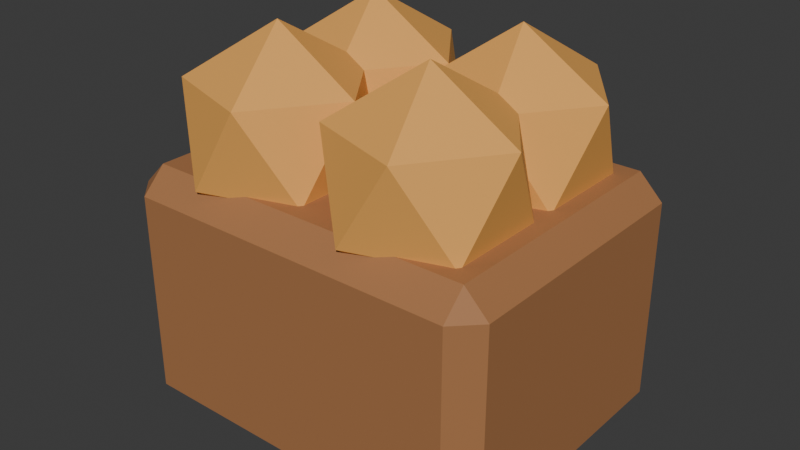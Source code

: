 # Source: fruit_crate.blend  (saved by Blender 4.4.32; exported with 4.5.12 LTS)
import bpy
from mathutils import Matrix  # noqa: F401  (used for matrix-valued properties, if any)

bpy.ops.wm.read_factory_settings(use_empty=True)
scene = bpy.context.scene
scene.name = 'Scene'

# ---- collections
col_collection = bpy.data.collections.new('Collection'); scene.collection.children.link(col_collection)

# ---- materials (node trees are filled in below, after node groups)
mat_fruit_crate_paint = bpy.data.materials.new('fruit_crate paint')
mat_fruit_crate_paint.diffuse_color = (1.0, 1.0, 1.0, 1.0)

# ---- material node trees
mat_fruit_crate_paint.use_nodes = True; mat_fruit_crate_paint.node_tree.nodes.clear()
_N = mat_fruit_crate_paint.node_tree.nodes; _L = mat_fruit_crate_paint.node_tree.links
n0 = _N.new('ShaderNodeBsdfPrincipled'); n0.name = 'Principled BSDF'; n0.location = (10, 300)
n0.inputs[2].default_value = 0.73
n1 = _N.new('ShaderNodeOutputMaterial'); n1.name = 'Material Output'; n1.location = (300, 300)
n2 = _N.new('ShaderNodeVertexColor'); n2.name = 'Color Attribute'; n2.location = (0, 0)
n2.layer_name = 'Tint'
_L.new(n0.outputs[0], n1.inputs[0])
_L.new(n2.outputs[0], n0.inputs[0])
n1.is_active_output = True

# ---- world
world_world = bpy.data.worlds.new('World'); scene.world = world_world
world_world.use_nodes = True; world_world.node_tree.nodes.clear()
_N = world_world.node_tree.nodes; _L = world_world.node_tree.links
n0 = _N.new('ShaderNodeOutputWorld'); n0.name = 'World Output'; n0.location = (300, 300)
n1 = _N.new('ShaderNodeBackground'); n1.name = 'Background'; n1.location = (10, 300)
n1.inputs[0].default_value = (0.05088, 0.05088, 0.05088, 1.0)
_L.new(n1.outputs[0], n0.inputs[0])
n0.is_active_output = True
world_world.color = (0.05088, 0.05088, 0.05088)
world_world.sun_shadow_jitter_overblur = 0.0

# ---- meshes
me_cube_138 = bpy.data.meshes.new('Cube.138')
me_cube_138.from_pydata([(-0.175, -0.135, -0.13), (-0.175, -0.16, -0.105), (-0.2, -0.135, -0.105), (-0.175, -0.16, 0.105), (-0.175, -0.135, 0.13), (-0.2, -0.135, 0.105), (-0.175, 0.135, -0.13), (-0.2, 0.135, -0.105), (-0.175, 0.16, -0.105), (-0.175, 0.135, 0.13), (-0.175, 0.16, 0.105), (-0.2, 0.135, 0.105), (0.175, -0.135, -0.13), (0.2, -0.135, -0.105), (0.175, -0.16, -0.105), (0.175, -0.135, 0.13), (0.175, -0.16, 0.105), (0.2, -0.135, 0.105), (0.175, 0.135, -0.13), (0.175, 0.16, -0.105), (0.2, 0.135, -0.105), (0.175, 0.135, 0.13), (0.2, 0.135, 0.105), (0.175, 0.16, 0.105), (-0.085, -0.065, 0.07), (-0.01264, -0.1176, 0.1253), (-0.1126, -0.1501, 0.1253), (-0.1744, -0.065, 0.1253), (-0.1126, 0.02006, 0.1253), (-0.01264, -0.01243, 0.1253), (-0.05736, -0.1501, 0.2147), (-0.1574, -0.1176, 0.2147), (-0.1574, -0.01243, 0.2147), (-0.05736, 0.02006, 0.2147), (0.004442, -0.065, 0.2147), (-0.085, -0.065, 0.27), (0.085, -0.065, 0.07), (0.1574, -0.1176, 0.1253), (0.05736, -0.1501, 0.1253), (-0.004442, -0.065, 0.1253), (0.05736, 0.02006, 0.1253), (0.1574, -0.01243, 0.1253), (0.1126, -0.1501, 0.2147), (0.01264, -0.1176, 0.2147), (0.01264, -0.01243, 0.2147), (0.1126, 0.02006, 0.2147), (0.1744, -0.065, 0.2147), (0.085, -0.065, 0.27), (-0.085, 0.065, 0.07), (-0.01264, 0.01243, 0.1253), (-0.1126, -0.02006, 0.1253), (-0.1744, 0.065, 0.1253), (-0.1126, 0.1501, 0.1253), (-0.01264, 0.1176, 0.1253), (-0.05736, -0.02006, 0.2147), (-0.1574, 0.01243, 0.2147), (-0.1574, 0.1176, 0.2147), (-0.05736, 0.1501, 0.2147), (0.004442, 0.065, 0.2147), (-0.085, 0.065, 0.27), (0.085, 0.065, 0.07), (0.1574, 0.01243, 0.1253), (0.05736, -0.02006, 0.1253), (-0.004442, 0.065, 0.1253), (0.05736, 0.1501, 0.1253), (0.1574, 0.1176, 0.1253), (0.1126, -0.02006, 0.2147), (0.01264, 0.01243, 0.2147), (0.01264, 0.1176, 0.2147), (0.1126, 0.1501, 0.2147), (0.1744, 0.065, 0.2147), (0.085, 0.065, 0.27)], [], [(14, 16, 3, 1), (20, 22, 17, 13), (21, 9, 4, 15), (2, 5, 11, 7), (8, 10, 23, 19), (0, 1, 2), (3, 4, 5), (6, 7, 8), (9, 10, 11), (12, 13, 14), (15, 16, 17), (18, 19, 20), (21, 22, 23), (6, 0, 2, 7), (1, 3, 5, 2), (4, 9, 11, 5), (10, 8, 7, 11), (18, 6, 8, 19), (9, 21, 23, 10), (22, 20, 19, 23), (12, 18, 20, 13), (21, 15, 17, 22), (16, 14, 13, 17), (0, 12, 14, 1), (15, 4, 3, 16), (6, 18, 12, 0), (24, 25, 26), (25, 24, 29), (24, 26, 27), (24, 27, 28), (24, 28, 29), (25, 29, 34), (26, 25, 30), (27, 26, 31), (28, 27, 32), (29, 28, 33), (25, 34, 30), (26, 30, 31), (27, 31, 32), (28, 32, 33), (29, 33, 34), (30, 34, 35), (31, 30, 35), (32, 31, 35), (33, 32, 35), (34, 33, 35), (36, 37, 38), (37, 36, 41), (36, 38, 39), (36, 39, 40), (36, 40, 41), (37, 41, 46), (38, 37, 42), (39, 38, 43), (40, 39, 44), (41, 40, 45), (37, 46, 42), (38, 42, 43), (39, 43, 44), (40, 44, 45), (41, 45, 46), (42, 46, 47), (43, 42, 47), (44, 43, 47), (45, 44, 47), (46, 45, 47), (48, 49, 50), (49, 48, 53), (48, 50, 51), (48, 51, 52), (48, 52, 53), (49, 53, 58), (50, 49, 54), (51, 50, 55), (52, 51, 56), (53, 52, 57), (49, 58, 54), (50, 54, 55), (51, 55, 56), (52, 56, 57), (53, 57, 58), (54, 58, 59), (55, 54, 59), (56, 55, 59), (57, 56, 59), (58, 57, 59), (60, 61, 62), (61, 60, 65), (60, 62, 63), (60, 63, 64), (60, 64, 65), (61, 65, 70), (62, 61, 66), (63, 62, 67), (64, 63, 68), (65, 64, 69), (61, 70, 66), (62, 66, 67), (63, 67, 68), (64, 68, 69), (65, 69, 70), (66, 70, 71), (67, 66, 71), (68, 67, 71), (69, 68, 71), (70, 69, 71)])
_uv = me_cube_138.uv_layers.new(name='UVMap')
_uv.uv.foreach_set('vector', [0.399, 0.7656, 0.601, 0.7656, 0.601, 0.9844, 0.399, 0.9844, 0.399, 0.5195, 0.601, 0.5195, 0.601, 0.7305, 0.399, 0.7305, 0.6406, 0.5195, 0.8594, 0.5195, 0.8594, 0.7305, 0.6406, 0.7305, 0.399, 0.01953, 0.601, 0.01953, 0.601, 0.2305, 0.399, 0.2305, 0.399, 0.2656, 0.601, 0.2656, 0.601, 0.4844, 0.399, 0.4844, 0.1406, 0.7305, 0.1406, 0.75, 0.125, 0.7305, 0.601, 0.0, 0.625, 0.01953, 0.601, 0.01953, 0.1406, 0.5195, 0.125, 0.5195, 0.1406, 0.5, 0.625, 0.2305, 0.601, 0.25, 0.601, 0.2305, 0.3594, 0.7305, 0.375, 0.7305, 0.3594, 0.75, 0.625, 0.7656, 0.601, 0.7656, 0.601, 0.75, 0.3594, 0.5195, 0.3594, 0.5, 0.375, 0.5195, 0.625, 0.4844, 0.601, 0.5, 0.601, 0.4844, 0.1406, 0.5195, 0.1406, 0.7305, 0.125, 0.7305, 0.125, 0.5195, 0.399, 0.0, 0.601, 0.0, 0.601, 0.01953, 0.399, 0.01953, 0.625, 0.01953, 0.625, 0.2305, 0.601, 0.2305, 0.601, 0.01953, 0.601, 0.2656, 0.399, 0.2656, 0.399, 0.2305, 0.601, 0.2305, 0.3594, 0.5195, 0.1406, 0.5195, 0.1406, 0.5, 0.3594, 0.5, 0.625, 0.2656, 0.625, 0.4844, 0.601, 0.4844, 0.601, 0.2656, 0.601, 0.5195, 0.399, 0.5195, 0.399, 0.4844, 0.601, 0.4844, 0.3594, 0.7305, 0.3594, 0.5195, 0.399, 0.5195, 0.399, 0.7305, 0.6406, 0.5195, 0.6406, 0.7305, 0.601, 0.7305, 0.601, 0.5195, 0.601, 0.7656, 0.399, 0.7656, 0.399, 0.7305, 0.601, 0.7305, 0.1406, 0.7305, 0.3594, 0.7305, 0.3594, 0.75, 0.1406, 0.75, 0.625, 0.7656, 0.625, 0.9844, 0.601, 0.9844, 0.601, 0.7656, 0.1406, 0.5195, 0.3594, 0.5195, 0.3594, 0.7305, 0.1406, 0.7305, 0.1818, 0.0, 0.2727, 0.1575, 0.09091, 0.1575, 0.2727, 0.1575, 0.3636, 0.0, 0.4545, 0.1575, 0.9091, 0.0, 1.0, 0.1575, 0.8182, 0.1575, 0.7273, 0.0, 0.8182, 0.1575, 0.6364, 0.1575, 0.5455, 0.0, 0.6364, 0.1575, 0.4545, 0.1575, 0.2727, 0.1575, 0.4545, 0.1575, 0.3636, 0.3149, 0.09091, 0.1575, 0.2727, 0.1575, 0.1818, 0.3149, 0.8182, 0.1575, 1.0, 0.1575, 0.9091, 0.3149, 0.6364, 0.1575, 0.8182, 0.1575, 0.7273, 0.3149, 0.4545, 0.1575, 0.6364, 0.1575, 0.5455, 0.3149, 0.2727, 0.1575, 0.3636, 0.3149, 0.1818, 0.3149, 0.09091, 0.1575, 0.1818, 0.3149, 0.0, 0.3149, 0.8182, 0.1575, 0.9091, 0.3149, 0.7273, 0.3149, 0.6364, 0.1575, 0.7273, 0.3149, 0.5455, 0.3149, 0.4545, 0.1575, 0.5455, 0.3149, 0.3636, 0.3149, 0.1818, 0.3149, 0.3636, 0.3149, 0.2727, 0.4724, 0.0, 0.3149, 0.1818, 0.3149, 0.09091, 0.4724, 0.7273, 0.3149, 0.9091, 0.3149, 0.8182, 0.4724, 0.5455, 0.3149, 0.7273, 0.3149, 0.6364, 0.4724, 0.3636, 0.3149, 0.5455, 0.3149, 0.4545, 0.4724, 0.1818, 0.0, 0.2727, 0.1575, 0.09091, 0.1575, 0.2727, 0.1575, 0.3636, 0.0, 0.4545, 0.1575, 0.9091, 0.0, 1.0, 0.1575, 0.8182, 0.1575, 0.7273, 0.0, 0.8182, 0.1575, 0.6364, 0.1575, 0.5455, 0.0, 0.6364, 0.1575, 0.4545, 0.1575, 0.2727, 0.1575, 0.4545, 0.1575, 0.3636, 0.3149, 0.09091, 0.1575, 0.2727, 0.1575, 0.1818, 0.3149, 0.8182, 0.1575, 1.0, 0.1575, 0.9091, 0.3149, 0.6364, 0.1575, 0.8182, 0.1575, 0.7273, 0.3149, 0.4545, 0.1575, 0.6364, 0.1575, 0.5455, 0.3149, 0.2727, 0.1575, 0.3636, 0.3149, 0.1818, 0.3149, 0.09091, 0.1575, 0.1818, 0.3149, 0.0, 0.3149, 0.8182, 0.1575, 0.9091, 0.3149, 0.7273, 0.3149, 0.6364, 0.1575, 0.7273, 0.3149, 0.5455, 0.3149, 0.4545, 0.1575, 0.5455, 0.3149, 0.3636, 0.3149, 0.1818, 0.3149, 0.3636, 0.3149, 0.2727, 0.4724, 0.0, 0.3149, 0.1818, 0.3149, 0.09091, 0.4724, 0.7273, 0.3149, 0.9091, 0.3149, 0.8182, 0.4724, 0.5455, 0.3149, 0.7273, 0.3149, 0.6364, 0.4724, 0.3636, 0.3149, 0.5455, 0.3149, 0.4545, 0.4724, 0.1818, 0.0, 0.2727, 0.1575, 0.09091, 0.1575, 0.2727, 0.1575, 0.3636, 0.0, 0.4545, 0.1575, 0.9091, 0.0, 1.0, 0.1575, 0.8182, 0.1575, 0.7273, 0.0, 0.8182, 0.1575, 0.6364, 0.1575, 0.5455, 0.0, 0.6364, 0.1575, 0.4545, 0.1575, 0.2727, 0.1575, 0.4545, 0.1575, 0.3636, 0.3149, 0.09091, 0.1575, 0.2727, 0.1575, 0.1818, 0.3149, 0.8182, 0.1575, 1.0, 0.1575, 0.9091, 0.3149, 0.6364, 0.1575, 0.8182, 0.1575, 0.7273, 0.3149, 0.4545, 0.1575, 0.6364, 0.1575, 0.5455, 0.3149, 0.2727, 0.1575, 0.3636, 0.3149, 0.1818, 0.3149, 0.09091, 0.1575, 0.1818, 0.3149, 0.0, 0.3149, 0.8182, 0.1575, 0.9091, 0.3149, 0.7273, 0.3149, 0.6364, 0.1575, 0.7273, 0.3149, 0.5455, 0.3149, 0.4545, 0.1575, 0.5455, 0.3149, 0.3636, 0.3149, 0.1818, 0.3149, 0.3636, 0.3149, 0.2727, 0.4724, 0.0, 0.3149, 0.1818, 0.3149, 0.09091, 0.4724, 0.7273, 0.3149, 0.9091, 0.3149, 0.8182, 0.4724, 0.5455, 0.3149, 0.7273, 0.3149, 0.6364, 0.4724, 0.3636, 0.3149, 0.5455, 0.3149, 0.4545, 0.4724, 0.1818, 0.0, 0.2727, 0.1575, 0.09091, 0.1575, 0.2727, 0.1575, 0.3636, 0.0, 0.4545, 0.1575, 0.9091, 0.0, 1.0, 0.1575, 0.8182, 0.1575, 0.7273, 0.0, 0.8182, 0.1575, 0.6364, 0.1575, 0.5455, 0.0, 0.6364, 0.1575, 0.4545, 0.1575, 0.2727, 0.1575, 0.4545, 0.1575, 0.3636, 0.3149, 0.09091, 0.1575, 0.2727, 0.1575, 0.1818, 0.3149, 0.8182, 0.1575, 1.0, 0.1575, 0.9091, 0.3149, 0.6364, 0.1575, 0.8182, 0.1575, 0.7273, 0.3149, 0.4545, 0.1575, 0.6364, 0.1575, 0.5455, 0.3149, 0.2727, 0.1575, 0.3636, 0.3149, 0.1818, 0.3149, 0.09091, 0.1575, 0.1818, 0.3149, 0.0, 0.3149, 0.8182, 0.1575, 0.9091, 0.3149, 0.7273, 0.3149, 0.6364, 0.1575, 0.7273, 0.3149, 0.5455, 0.3149, 0.4545, 0.1575, 0.5455, 0.3149, 0.3636, 0.3149, 0.1818, 0.3149, 0.3636, 0.3149, 0.2727, 0.4724, 0.0, 0.3149, 0.1818, 0.3149, 0.09091, 0.4724, 0.7273, 0.3149, 0.9091, 0.3149, 0.8182, 0.4724, 0.5455, 0.3149, 0.7273, 0.3149, 0.6364, 0.4724, 0.3636, 0.3149, 0.5455, 0.3149, 0.4545, 0.4724])
_ca = me_cube_138.color_attributes.new('Tint', 'FLOAT_COLOR', 'CORNER')
_ca.data.foreach_set('color', [0.3916, 0.1714, 0.0648, 1.0, 0.3916, 0.1714, 0.0648, 1.0, 0.3916, 0.1714, 0.0648, 1.0, 0.3916, 0.1714, 0.0648, 1.0, 0.3916, 0.1714, 0.0648, 1.0, 0.3916, 0.1714, 0.0648, 1.0, 0.3916, 0.1714, 0.0648, 1.0, 0.3916, 0.1714, 0.0648, 1.0, 0.3916, 0.1714, 0.0648, 1.0, 0.3916, 0.1714, 0.0648, 1.0, 0.3916, 0.1714, 0.0648, 1.0, 0.3916, 0.1714, 0.0648, 1.0, 0.3916, 0.1714, 0.0648, 1.0, 0.3916, 0.1714, 0.0648, 1.0, 0.3916, 0.1714, 0.0648, 1.0, 0.3916, 0.1714, 0.0648, 1.0, 0.3916, 0.1714, 0.0648, 1.0, 0.3916, 0.1714, 0.0648, 1.0, 0.3916, 0.1714, 0.0648, 1.0, 0.3916, 0.1714, 0.0648, 1.0, 0.3916, 0.1714, 0.0648, 1.0, 0.3916, 0.1714, 0.0648, 1.0, 0.3916, 0.1714, 0.0648, 1.0, 0.3916, 0.1714, 0.0648, 1.0, 0.3916, 0.1714, 0.0648, 1.0, 0.3916, 0.1714, 0.0648, 1.0, 0.3916, 0.1714, 0.0648, 1.0, 0.3916, 0.1714, 0.0648, 1.0, 0.3916, 0.1714, 0.0648, 1.0, 0.3916, 0.1714, 0.0648, 1.0, 0.3916, 0.1714, 0.0648, 1.0, 0.3916, 0.1714, 0.0648, 1.0, 0.3916, 0.1714, 0.0648, 1.0, 0.3916, 0.1714, 0.0648, 1.0, 0.3916, 0.1714, 0.0648, 1.0, 0.3916, 0.1714, 0.0648, 1.0, 0.3916, 0.1714, 0.0648, 1.0, 0.3916, 0.1714, 0.0648, 1.0, 0.3916, 0.1714, 0.0648, 1.0, 0.3916, 0.1714, 0.0648, 1.0, 0.3916, 0.1714, 0.0648, 1.0, 0.3916, 0.1714, 0.0648, 1.0, 0.3916, 0.1714, 0.0648, 1.0, 0.3916, 0.1714, 0.0648, 1.0, 0.3916, 0.1714, 0.0648, 1.0, 0.3916, 0.1714, 0.0648, 1.0, 0.3916, 0.1714, 0.0648, 1.0, 0.3916, 0.1714, 0.0648, 1.0, 0.3916, 0.1714, 0.0648, 1.0, 0.3916, 0.1714, 0.0648, 1.0, 0.3916, 0.1714, 0.0648, 1.0, 0.3916, 0.1714, 0.0648, 1.0, 0.3916, 0.1714, 0.0648, 1.0, 0.3916, 0.1714, 0.0648, 1.0, 0.3916, 0.1714, 0.0648, 1.0, 0.3916, 0.1714, 0.0648, 1.0, 0.3916, 0.1714, 0.0648, 1.0, 0.3916, 0.1714, 0.0648, 1.0, 0.3916, 0.1714, 0.0648, 1.0, 0.3916, 0.1714, 0.0648, 1.0, 0.3916, 0.1714, 0.0648, 1.0, 0.3916, 0.1714, 0.0648, 1.0, 0.3916, 0.1714, 0.0648, 1.0, 0.3916, 0.1714, 0.0648, 1.0, 0.3916, 0.1714, 0.0648, 1.0, 0.3916, 0.1714, 0.0648, 1.0, 0.3916, 0.1714, 0.0648, 1.0, 0.3916, 0.1714, 0.0648, 1.0, 0.3916, 0.1714, 0.0648, 1.0, 0.3916, 0.1714, 0.0648, 1.0, 0.3916, 0.1714, 0.0648, 1.0, 0.3916, 0.1714, 0.0648, 1.0, 0.3916, 0.1714, 0.0648, 1.0, 0.3916, 0.1714, 0.0648, 1.0, 0.3916, 0.1714, 0.0648, 1.0, 0.3916, 0.1714, 0.0648, 1.0, 0.3916, 0.1714, 0.0648, 1.0, 0.3916, 0.1714, 0.0648, 1.0, 0.3916, 0.1714, 0.0648, 1.0, 0.3916, 0.1714, 0.0648, 1.0, 0.3916, 0.1714, 0.0648, 1.0, 0.3916, 0.1714, 0.0648, 1.0, 0.3916, 0.1714, 0.0648, 1.0, 0.3916, 0.1714, 0.0648, 1.0, 0.3916, 0.1714, 0.0648, 1.0, 0.3916, 0.1714, 0.0648, 1.0, 0.3916, 0.1714, 0.0648, 1.0, 0.3916, 0.1714, 0.0648, 1.0, 0.3916, 0.1714, 0.0648, 1.0, 0.3916, 0.1714, 0.0648, 1.0, 0.3916, 0.1714, 0.0648, 1.0, 0.3916, 0.1714, 0.0648, 1.0, 0.3916, 0.1714, 0.0648, 1.0, 0.3916, 0.1714, 0.0648, 1.0, 0.3916, 0.1714, 0.0648, 1.0, 0.3916, 0.1714, 0.0648, 1.0, 0.8469, 0.402, 0.09084, 1.0, 0.8469, 0.402, 0.09084, 1.0, 0.8469, 0.402, 0.09084, 1.0, 0.8469, 0.402, 0.09084, 1.0, 0.8469, 0.402, 0.09084, 1.0, 0.8469, 0.402, 0.09084, 1.0, 0.8469, 0.402, 0.09084, 1.0, 0.8469, 0.402, 0.09084, 1.0, 0.8469, 0.402, 0.09084, 1.0, 0.8469, 0.402, 0.09084, 1.0, 0.8469, 0.402, 0.09084, 1.0, 0.8469, 0.402, 0.09084, 1.0, 0.8469, 0.402, 0.09084, 1.0, 0.8469, 0.402, 0.09084, 1.0, 0.8469, 0.402, 0.09084, 1.0, 0.8469, 0.402, 0.09084, 1.0, 0.8469, 0.402, 0.09084, 1.0, 0.8469, 0.402, 0.09084, 1.0, 0.8469, 0.402, 0.09084, 1.0, 0.8469, 0.402, 0.09084, 1.0, 0.8469, 0.402, 0.09084, 1.0, 0.8469, 0.402, 0.09084, 1.0, 0.8469, 0.402, 0.09084, 1.0, 0.8469, 0.402, 0.09084, 1.0, 0.8469, 0.402, 0.09084, 1.0, 0.8469, 0.402, 0.09084, 1.0, 0.8469, 0.402, 0.09084, 1.0, 0.8469, 0.402, 0.09084, 1.0, 0.8469, 0.402, 0.09084, 1.0, 0.8469, 0.402, 0.09084, 1.0, 0.8469, 0.402, 0.09084, 1.0, 0.8469, 0.402, 0.09084, 1.0, 0.8469, 0.402, 0.09084, 1.0, 0.8469, 0.402, 0.09084, 1.0, 0.8469, 0.402, 0.09084, 1.0, 0.8469, 0.402, 0.09084, 1.0, 0.8469, 0.402, 0.09084, 1.0, 0.8469, 0.402, 0.09084, 1.0, 0.8469, 0.402, 0.09084, 1.0, 0.8469, 0.402, 0.09084, 1.0, 0.8469, 0.402, 0.09084, 1.0, 0.8469, 0.402, 0.09084, 1.0, 0.8469, 0.402, 0.09084, 1.0, 0.8469, 0.402, 0.09084, 1.0, 0.8469, 0.402, 0.09084, 1.0, 0.8469, 0.402, 0.09084, 1.0, 0.8469, 0.402, 0.09084, 1.0, 0.8469, 0.402, 0.09084, 1.0, 0.8469, 0.402, 0.09084, 1.0, 0.8469, 0.402, 0.09084, 1.0, 0.8469, 0.402, 0.09084, 1.0, 0.8469, 0.402, 0.09084, 1.0, 0.8469, 0.402, 0.09084, 1.0, 0.8469, 0.402, 0.09084, 1.0, 0.8469, 0.402, 0.09084, 1.0, 0.8469, 0.402, 0.09084, 1.0, 0.8469, 0.402, 0.09084, 1.0, 0.8469, 0.402, 0.09084, 1.0, 0.8469, 0.402, 0.09084, 1.0, 0.8469, 0.402, 0.09084, 1.0, 0.8469, 0.402, 0.09084, 1.0, 0.8469, 0.402, 0.09084, 1.0, 0.8469, 0.402, 0.09084, 1.0, 0.8469, 0.402, 0.09084, 1.0, 0.8469, 0.402, 0.09084, 1.0, 0.8469, 0.402, 0.09084, 1.0, 0.8469, 0.402, 0.09084, 1.0, 0.8469, 0.402, 0.09084, 1.0, 0.8469, 0.402, 0.09084, 1.0, 0.8469, 0.402, 0.09084, 1.0, 0.8469, 0.402, 0.09084, 1.0, 0.8469, 0.402, 0.09084, 1.0, 0.8469, 0.402, 0.09084, 1.0, 0.8469, 0.402, 0.09084, 1.0, 0.8469, 0.402, 0.09084, 1.0, 0.8469, 0.402, 0.09084, 1.0, 0.8469, 0.402, 0.09084, 1.0, 0.8469, 0.402, 0.09084, 1.0, 0.8469, 0.402, 0.09084, 1.0, 0.8469, 0.402, 0.09084, 1.0, 0.8469, 0.402, 0.09084, 1.0, 0.8469, 0.402, 0.09084, 1.0, 0.8469, 0.402, 0.09084, 1.0, 0.8469, 0.402, 0.09084, 1.0, 0.8469, 0.402, 0.09084, 1.0, 0.8469, 0.402, 0.09084, 1.0, 0.8469, 0.402, 0.09084, 1.0, 0.8469, 0.402, 0.09084, 1.0, 0.8469, 0.402, 0.09084, 1.0, 0.8469, 0.402, 0.09084, 1.0, 0.8469, 0.402, 0.09084, 1.0, 0.8469, 0.402, 0.09084, 1.0, 0.8469, 0.402, 0.09084, 1.0, 0.8469, 0.402, 0.09084, 1.0, 0.8469, 0.402, 0.09084, 1.0, 0.8469, 0.402, 0.09084, 1.0, 0.8469, 0.402, 0.09084, 1.0, 0.8469, 0.402, 0.09084, 1.0, 0.8469, 0.402, 0.09084, 1.0, 0.8469, 0.402, 0.09084, 1.0, 0.8469, 0.402, 0.09084, 1.0, 0.8469, 0.402, 0.09084, 1.0, 0.8469, 0.402, 0.09084, 1.0, 0.8469, 0.402, 0.09084, 1.0, 0.8469, 0.402, 0.09084, 1.0, 0.8469, 0.402, 0.09084, 1.0, 0.8469, 0.402, 0.09084, 1.0, 0.8469, 0.402, 0.09084, 1.0, 0.8469, 0.402, 0.09084, 1.0, 0.8469, 0.402, 0.09084, 1.0, 0.8469, 0.402, 0.09084, 1.0, 0.8469, 0.402, 0.09084, 1.0, 0.8469, 0.402, 0.09084, 1.0, 0.8469, 0.402, 0.09084, 1.0, 0.8469, 0.402, 0.09084, 1.0, 0.8469, 0.402, 0.09084, 1.0, 0.8469, 0.402, 0.09084, 1.0, 0.8469, 0.402, 0.09084, 1.0, 0.8469, 0.402, 0.09084, 1.0, 0.8469, 0.402, 0.09084, 1.0, 0.8469, 0.402, 0.09084, 1.0, 0.8469, 0.402, 0.09084, 1.0, 0.8469, 0.402, 0.09084, 1.0, 0.8469, 0.402, 0.09084, 1.0, 0.8469, 0.402, 0.09084, 1.0, 0.8469, 0.402, 0.09084, 1.0, 0.8469, 0.402, 0.09084, 1.0, 0.8469, 0.402, 0.09084, 1.0, 0.8469, 0.402, 0.09084, 1.0, 0.8469, 0.402, 0.09084, 1.0, 0.8469, 0.402, 0.09084, 1.0, 0.8469, 0.402, 0.09084, 1.0, 0.8469, 0.402, 0.09084, 1.0, 0.8469, 0.402, 0.09084, 1.0, 0.8469, 0.402, 0.09084, 1.0, 0.8469, 0.402, 0.09084, 1.0, 0.8469, 0.402, 0.09084, 1.0, 0.8469, 0.402, 0.09084, 1.0, 0.8469, 0.402, 0.09084, 1.0, 0.8469, 0.402, 0.09084, 1.0, 0.8469, 0.402, 0.09084, 1.0, 0.8469, 0.402, 0.09084, 1.0, 0.8469, 0.402, 0.09084, 1.0, 0.8469, 0.402, 0.09084, 1.0, 0.8469, 0.402, 0.09084, 1.0, 0.8469, 0.402, 0.09084, 1.0, 0.8469, 0.402, 0.09084, 1.0, 0.8469, 0.402, 0.09084, 1.0, 0.8469, 0.402, 0.09084, 1.0, 0.8469, 0.402, 0.09084, 1.0, 0.8469, 0.402, 0.09084, 1.0, 0.8469, 0.402, 0.09084, 1.0, 0.8469, 0.402, 0.09084, 1.0, 0.8469, 0.402, 0.09084, 1.0, 0.8469, 0.402, 0.09084, 1.0, 0.8469, 0.402, 0.09084, 1.0, 0.8469, 0.402, 0.09084, 1.0, 0.8469, 0.402, 0.09084, 1.0, 0.8469, 0.402, 0.09084, 1.0, 0.8469, 0.402, 0.09084, 1.0, 0.8469, 0.402, 0.09084, 1.0, 0.8469, 0.402, 0.09084, 1.0, 0.8469, 0.402, 0.09084, 1.0, 0.8469, 0.402, 0.09084, 1.0, 0.8469, 0.402, 0.09084, 1.0, 0.8469, 0.402, 0.09084, 1.0, 0.8469, 0.402, 0.09084, 1.0, 0.8469, 0.402, 0.09084, 1.0, 0.8469, 0.402, 0.09084, 1.0, 0.8469, 0.402, 0.09084, 1.0, 0.8469, 0.402, 0.09084, 1.0, 0.8469, 0.402, 0.09084, 1.0, 0.8469, 0.402, 0.09084, 1.0, 0.8469, 0.402, 0.09084, 1.0, 0.8469, 0.402, 0.09084, 1.0, 0.8469, 0.402, 0.09084, 1.0, 0.8469, 0.402, 0.09084, 1.0, 0.8469, 0.402, 0.09084, 1.0, 0.8469, 0.402, 0.09084, 1.0, 0.8469, 0.402, 0.09084, 1.0, 0.8469, 0.402, 0.09084, 1.0, 0.8469, 0.402, 0.09084, 1.0, 0.8469, 0.402, 0.09084, 1.0, 0.8469, 0.402, 0.09084, 1.0, 0.8469, 0.402, 0.09084, 1.0, 0.8469, 0.402, 0.09084, 1.0, 0.8469, 0.402, 0.09084, 1.0, 0.8469, 0.402, 0.09084, 1.0, 0.8469, 0.402, 0.09084, 1.0, 0.8469, 0.402, 0.09084, 1.0, 0.8469, 0.402, 0.09084, 1.0, 0.8469, 0.402, 0.09084, 1.0, 0.8469, 0.402, 0.09084, 1.0, 0.8469, 0.402, 0.09084, 1.0, 0.8469, 0.402, 0.09084, 1.0, 0.8469, 0.402, 0.09084, 1.0, 0.8469, 0.402, 0.09084, 1.0, 0.8469, 0.402, 0.09084, 1.0, 0.8469, 0.402, 0.09084, 1.0, 0.8469, 0.402, 0.09084, 1.0, 0.8469, 0.402, 0.09084, 1.0, 0.8469, 0.402, 0.09084, 1.0, 0.8469, 0.402, 0.09084, 1.0, 0.8469, 0.402, 0.09084, 1.0, 0.8469, 0.402, 0.09084, 1.0, 0.8469, 0.402, 0.09084, 1.0, 0.8469, 0.402, 0.09084, 1.0, 0.8469, 0.402, 0.09084, 1.0, 0.8469, 0.402, 0.09084, 1.0, 0.8469, 0.402, 0.09084, 1.0, 0.8469, 0.402, 0.09084, 1.0, 0.8469, 0.402, 0.09084, 1.0, 0.8469, 0.402, 0.09084, 1.0, 0.8469, 0.402, 0.09084, 1.0, 0.8469, 0.402, 0.09084, 1.0, 0.8469, 0.402, 0.09084, 1.0, 0.8469, 0.402, 0.09084, 1.0, 0.8469, 0.402, 0.09084, 1.0, 0.8469, 0.402, 0.09084, 1.0, 0.8469, 0.402, 0.09084, 1.0, 0.8469, 0.402, 0.09084, 1.0, 0.8469, 0.402, 0.09084, 1.0, 0.8469, 0.402, 0.09084, 1.0, 0.8469, 0.402, 0.09084, 1.0, 0.8469, 0.402, 0.09084, 1.0, 0.8469, 0.402, 0.09084, 1.0, 0.8469, 0.402, 0.09084, 1.0, 0.8469, 0.402, 0.09084, 1.0, 0.8469, 0.402, 0.09084, 1.0, 0.8469, 0.402, 0.09084, 1.0, 0.8469, 0.402, 0.09084, 1.0, 0.8469, 0.402, 0.09084, 1.0, 0.8469, 0.402, 0.09084, 1.0, 0.8469, 0.402, 0.09084, 1.0, 0.8469, 0.402, 0.09084, 1.0, 0.8469, 0.402, 0.09084, 1.0, 0.8469, 0.402, 0.09084, 1.0, 0.8469, 0.402, 0.09084, 1.0, 0.8469, 0.402, 0.09084, 1.0, 0.8469, 0.402, 0.09084, 1.0])
me_cube_138.materials.append(mat_fruit_crate_paint)
me_cube_138.update()

# ---- objects
ob_fruit_crate = bpy.data.objects.new('Fruit_Crate', None)
ob_crate = bpy.data.objects.new('crate', me_cube_138)

# ---- transforms, parenting, visibility, modifiers, constraints
ob_fruit_crate.location = (0.0, 0.0, 0.0)
ob_crate.parent = ob_fruit_crate
ob_crate.location = (0.0, 0.0, 0.13)

# ---- collection membership
col_collection.objects.link(ob_fruit_crate)
col_collection.objects.link(ob_crate)

# ---- scene / render settings (as saved in the file)
scene.frame_start = 1; scene.frame_end = 250; scene.frame_set(1)
scene.render.engine = 'BLENDER_EEVEE_NEXT'
bpy.context.view_layer.update()

# ---- added for rendering (the .blend has no active camera and no usable light): camera, sun
cam_auto = bpy.data.cameras.new('AutoCamera')
cam_auto.lens = 50.0
cam_auto.sensor_width = 36.0
cam_auto.clip_end = 1000.0
ob_auto_camera = bpy.data.objects.new('AutoCamera', cam_auto)
scene.collection.objects.link(ob_auto_camera)
ob_auto_camera.location = (0.601325, -0.72159, 0.68106)
ob_auto_camera.rotation_euler = (1.09748, -7.21219e-08, 0.694738)
scene.camera = ob_auto_camera
light_auto_sun = bpy.data.lights.new('AutoSun', 'SUN')
light_auto_sun.energy = 3.0
light_auto_sun.angle = 0.0523599
ob_auto_sun = bpy.data.objects.new('AutoSun', light_auto_sun)
scene.collection.objects.link(ob_auto_sun)
ob_auto_sun.rotation_euler = (0.872665, 0.174533, 0.523599)
bpy.context.view_layer.update()
